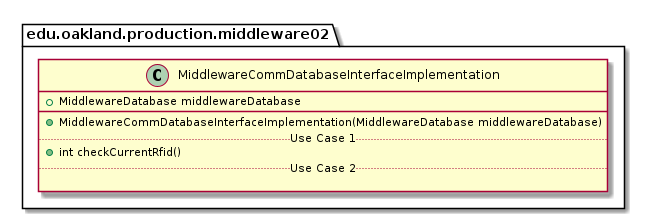

The diagram above was rendered by PlantUML. Its source (embedded in the PNG):
@startuml MiddlewareCommDatabaseInterfaceImplementation

package edu.oakland.production.middleware02 {
    class MiddlewareCommDatabaseInterfaceImplementation {
        + MiddlewareDatabase middlewareDatabase
        __
        + MiddlewareCommDatabaseInterfaceImplementation(MiddlewareDatabase middlewareDatabase)
        .. Use Case 1 ..
        + int checkCurrentRfid()
        .. Use Case 2 ..

    }
}

@enduml